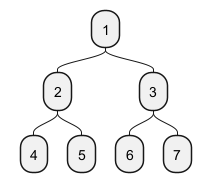

The diagram above was rendered by PlantUML. Its source (embedded in the PNG):
@startmindmap
top to bottom direction
* 1
** 2
*** 4
*** 5
** 3
*** 6
*** 7
@endmindmap